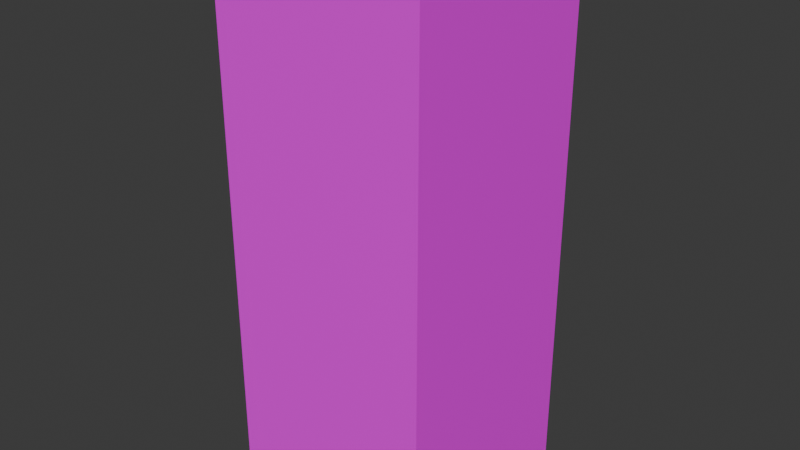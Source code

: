 # Source: Automat_do_kawy.blend  (saved by Blender 4.3.32; exported with 4.5.12 LTS)
import bpy
from mathutils import Matrix  # noqa: F401  (used for matrix-valued properties, if any)

bpy.ops.wm.read_factory_settings(use_empty=True)
scene = bpy.context.scene
scene.name = 'Scene'

# ---- collections
col_collection = bpy.data.collections.new('Collection'); scene.collection.children.link(col_collection)

# ---- images (referenced by path relative to the original .blend; pixels are not part of the script)
import os
ASSET_DIR = os.environ.get("B2B_ASSET_DIR", "")  # directory of the original .blend (textures are referenced by path, not embedded)
HERE = os.path.dirname(os.path.abspath(__file__))  # packed textures are extracted next to this script under _unpacked/

def load_image(name, relpath, width, height, colorspace="sRGB"):
    """Load a texture the original file referenced (path relative to the .blend, or extracted next to this script)."""
    p = next((c for c in (os.path.join(HERE, relpath), os.path.join(ASSET_DIR, relpath)) if relpath and os.path.exists(c)), "")
    if p:
        img = bpy.data.images.load(p, check_existing=True)
        img.name = name
    else:  # same state as the original file: an image datablock whose file is absent (Cycles renders it pink)
        img = bpy.data.images.new(name, width, height)
        img.source = "FILE"
        img.filepath = "//" + (relpath or name)
    img.colorspace_settings.name = colorspace
    return img
img_automat_kawy_png = load_image('automat_kawy.png', 'do_pomniejszenia/automat_kawy.png', 1024, 1024, 'sRGB')

# ---- materials (node trees are filled in below, after node groups)
mat_material = bpy.data.materials.new('Material')
mat_material.alpha_threshold = 0.0
mat_material.roughness = 0.5
mat_material.line_color = (0.0, 0.0, 0.0, 1.0)

# ---- material node trees
mat_material.use_nodes = True; mat_material.node_tree.nodes.clear()
_N = mat_material.node_tree.nodes; _L = mat_material.node_tree.links
n0 = _N.new('ShaderNodeOutputMaterial'); n0.name = 'Material Output'; n0.location = (300, 300)
n1 = _N.new('ShaderNodeBsdfPrincipled'); n1.name = 'Principled BSDF'; n1.location = (10, 300)
n1.inputs[3].default_value = 1.45
n2 = _N.new('ShaderNodeTexImage'); n2.name = 'Image Texture'; n2.location = (-378, 248)
n2.image = img_automat_kawy_png
_L.new(n1.outputs[0], n0.inputs[0])
_L.new(n2.outputs[0], n1.inputs[0])
n0.is_active_output = True

# ---- world
world_world = bpy.data.worlds.new('World'); scene.world = world_world
world_world.use_nodes = True; world_world.node_tree.nodes.clear()
_N = world_world.node_tree.nodes; _L = world_world.node_tree.links
n0 = _N.new('ShaderNodeOutputWorld'); n0.name = 'World Output'; n0.location = (300, 300)
n1 = _N.new('ShaderNodeBackground'); n1.name = 'Background'; n1.location = (10, 300)
n1.inputs[0].default_value = (0.05088, 0.05088, 0.05088, 1.0)
_L.new(n1.outputs[0], n0.inputs[0])
n0.is_active_output = True
world_world.color = (0.05088, 0.05088, 0.05088)
world_world.sun_shadow_jitter_overblur = 0.0

# ---- meshes
me_cube = bpy.data.meshes.new('Cube')
me_cube.from_pydata([(1.0, 1.0, 5.11), (1.0, 1.0, 0.0), (1.0, -1.0, 5.11), (1.0, -1.0, 0.0), (-1.0, 1.0, 5.11), (-1.0, 1.0, 0.0), (-1.0, -1.0, 5.11), (-1.0, -1.0, 0.0)], [], [(0, 4, 6, 2), (3, 2, 6, 7), (7, 6, 4, 5), (5, 1, 3, 7), (1, 0, 2, 3), (5, 4, 0, 1)])
_uv = me_cube.uv_layers.new(name='UVMap')
_uv.uv.foreach_set('vector', [0.6476, 0.7251, 0.8976, 0.7251, 0.8976, 0.9588, 0.6476, 0.9588, 0.6332, 0.9074, 0.6543, 0.1283, 1.002, 0.1297, 1.001, 0.9087, 0.7083, 0.1958, 0.9583, 0.1958, 0.9583, 0.4458, 0.7083, 0.4458, 0.3373, 0.3689, 0.3357, 0.5182, 0.05256, 0.5173, 0.05416, 0.368, 0.5427, 8.78e-05, 0.5427, 0.9999, 8.782e-05, 0.9999, 8.782e-05, 8.775e-05, 1.002, 0.03522, 1.002, 0.9676, 0.6084, 0.9677, 0.6084, 0.03527])
me_cube.materials.append(mat_material)
me_cube.use_mirror_vertex_groups = False
me_cube.update()

# ---- objects
ob_automat_do_kawy = bpy.data.objects.new('Automat_do_kawy', me_cube)

# ---- transforms, parenting, visibility, modifiers, constraints
ob_automat_do_kawy.location = (0.0, 0.0, 0.0)
ob_automat_do_kawy.scale = (1.608, 1.608, 1.608)
ob_automat_do_kawy.lock_rotations_4d = False
ob_automat_do_kawy.empty_display_type = 'ARROWS'
ob_automat_do_kawy.lineart.crease_threshold = 0.0

# ---- collection membership
col_collection.objects.link(ob_automat_do_kawy)

# ---- scene / render settings (as saved in the file)
scene.frame_start = 1; scene.frame_end = 250; scene.frame_set(1)
scene.render.engine = 'BLENDER_EEVEE_NEXT'
bpy.context.view_layer.update()

# ---- added for rendering (the .blend has no active camera and no usable light): camera, sun
cam_auto = bpy.data.cameras.new('AutoCamera')
cam_auto.lens = 50.0
cam_auto.sensor_width = 36.0
cam_auto.clip_end = 1000.0
ob_auto_camera = bpy.data.objects.new('AutoCamera', cam_auto)
scene.collection.objects.link(ob_auto_camera)
ob_auto_camera.location = (8.68757, -10.4251, 11.0577)
ob_auto_camera.rotation_euler = (1.09748, -7.21219e-08, 0.694738)
scene.camera = ob_auto_camera
light_auto_sun = bpy.data.lights.new('AutoSun', 'SUN')
light_auto_sun.energy = 3.0
light_auto_sun.angle = 0.0523599
ob_auto_sun = bpy.data.objects.new('AutoSun', light_auto_sun)
scene.collection.objects.link(ob_auto_sun)
ob_auto_sun.rotation_euler = (0.872665, 0.174533, 0.523599)
bpy.context.view_layer.update()
